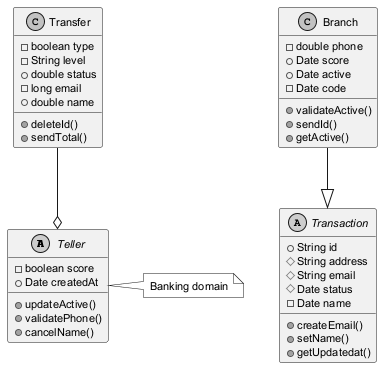

The diagram above was rendered by PlantUML. Its source (embedded in the PNG):
@startuml
skinparam monochrome true
skinparam defaultFontSize 11
abstract class Teller {
  -boolean score
  +Date createdAt
  +updateActive()
  +validatePhone()
  +cancelName()
}
class Branch {
  -double phone
  +Date score
  +Date active
  -Date code
  +validateActive()
  +sendId()
  +getActive()
}
class Transfer {
  -boolean type
  -String level
  +double status
  -long email
  +double name
  +deleteId()
  +sendTotal()
}
abstract class Transaction {
  +String id
  #String address
  #String email
  #Date status
  -Date name
  +createEmail()
  +setName()
  +getUpdatedat()
}
Branch --|> Transaction
Transfer --o Teller
note right of Teller : Banking domain
@enduml